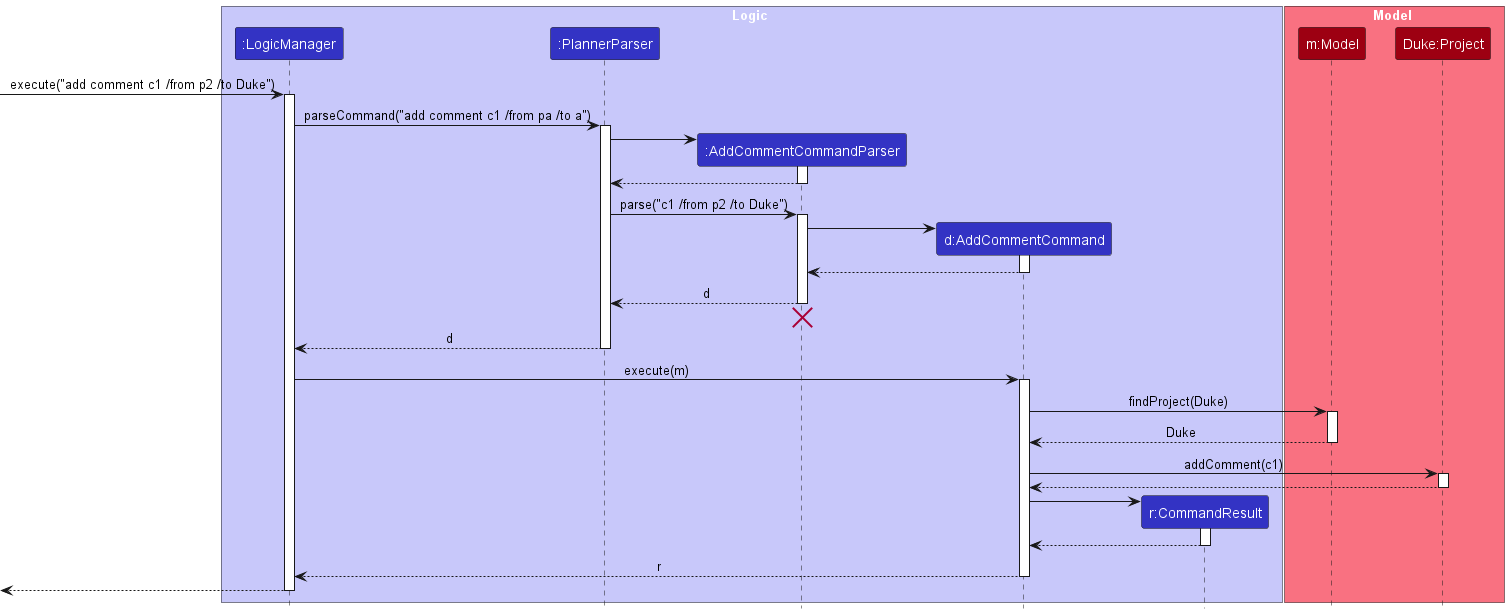

The diagram above was rendered by PlantUML. Its source (embedded in the PNG):
@startuml
!include style.puml
skinparam ArrowFontStyle plain

box Logic LOGIC_COLOR_T1
participant ":LogicManager" as LogicManager LOGIC_COLOR
participant ":PlannerParser" as PlannerParser LOGIC_COLOR
participant ":AddCommentCommandParser" as AddCommentCommandParser LOGIC_COLOR
participant "d:AddCommentCommand" as AddCommentCommand LOGIC_COLOR
participant "r:CommandResult" as CommandResult LOGIC_COLOR
end box

box Model MODEL_COLOR_T1
participant "m:Model" as Model MODEL_COLOR
participant "Duke:Project" as Project1 MODEL_COLOR

end box

[-> LogicManager : execute("add comment c1 /from p2 /to Duke")
activate LogicManager

LogicManager -> PlannerParser : parseCommand("add comment c1 /from pa /to a")
activate PlannerParser

create AddCommentCommandParser
PlannerParser -> AddCommentCommandParser
activate AddCommentCommandParser

AddCommentCommandParser --> PlannerParser
deactivate AddCommentCommandParser

PlannerParser -> AddCommentCommandParser : parse("c1 /from p2 /to Duke")
activate AddCommentCommandParser

create AddCommentCommand
AddCommentCommandParser -> AddCommentCommand
activate AddCommentCommand

AddCommentCommand --> AddCommentCommandParser :
deactivate AddCommentCommand

AddCommentCommandParser --> PlannerParser : d
deactivate AddCommentCommandParser
'Hidden arrow to position the destroy marker below the end of the activation bar.
AddCommentCommandParser -[hidden]-> PlannerParser
destroy AddCommentCommandParser

PlannerParser --> LogicManager : d
deactivate PlannerParser

LogicManager -> AddCommentCommand : execute(m)
activate AddCommentCommand

AddCommentCommand -> Model : findProject(Duke)
activate Model

Model --> AddCommentCommand: Duke
deactivate Model

AddCommentCommand -> Project1: addComment(c1)

activate  Project1


Project1 --> AddCommentCommand:
deactivate Project1



create CommandResult
AddCommentCommand -> CommandResult
activate CommandResult

CommandResult --> AddCommentCommand
deactivate CommandResult



AddCommentCommand --> LogicManager : r
deactivate AddCommentCommand

[<--LogicManager
deactivate LogicManager
@enduml